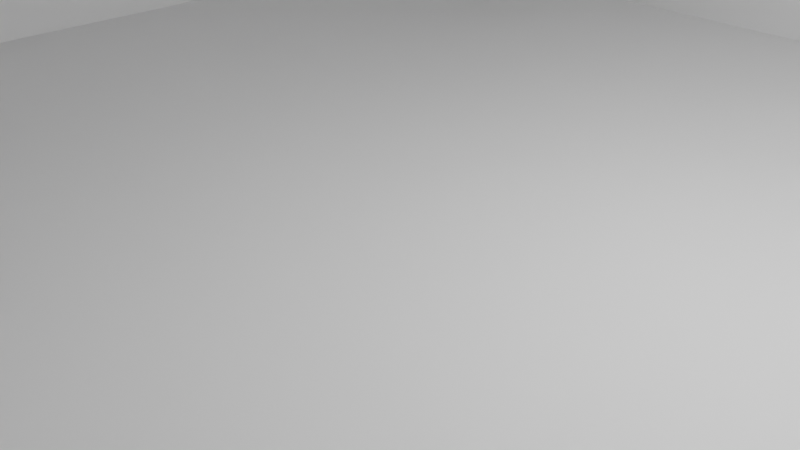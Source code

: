 # Source: room.blend  (saved by Blender 2.80.75; exported with 4.5.12 LTS)
import bpy
from mathutils import Matrix  # noqa: F401  (used for matrix-valued properties, if any)

bpy.ops.wm.read_factory_settings(use_empty=True)
scene = bpy.context.scene
scene.name = 'Scene'

# ---- collections
col_collection = bpy.data.collections.new('Collection'); scene.collection.children.link(col_collection)

# ---- materials (node trees are filled in below, after node groups)
mat_material = bpy.data.materials.new('Material')
mat_material.alpha_threshold = 0.0
mat_material.use_transparent_shadow = False
mat_material.line_color = (0.0, 0.0, 0.0, 1.0)
mat_material_001 = bpy.data.materials.new('Material.001')
mat_material_001.alpha_threshold = 0.0
mat_material_001.use_transparent_shadow = False
mat_material_001.line_color = (0.0, 0.0, 0.0, 1.0)
mat_material_002 = bpy.data.materials.new('Material.002')
mat_material_002.alpha_threshold = 0.0
mat_material_002.use_transparent_shadow = False
mat_material_002.line_color = (0.0, 0.0, 0.0, 1.0)
mat_material_003 = bpy.data.materials.new('Material.003')
mat_material_003.alpha_threshold = 0.0
mat_material_003.use_transparent_shadow = False
mat_material_003.line_color = (0.0, 0.0, 0.0, 1.0)
mat_material_004 = bpy.data.materials.new('Material.004')
mat_material_004.alpha_threshold = 0.0
mat_material_004.use_transparent_shadow = False
mat_material_004.line_color = (0.0, 0.0, 0.0, 1.0)
mat_material_005 = bpy.data.materials.new('Material.005')
mat_material_005.alpha_threshold = 0.0
mat_material_005.use_transparent_shadow = False
mat_material_005.line_color = (0.0, 0.0, 0.0, 1.0)
mat_material_006 = bpy.data.materials.new('Material.006')
mat_material_006.alpha_threshold = 0.0
mat_material_006.use_transparent_shadow = False
mat_material_006.line_color = (0.0, 0.0, 0.0, 1.0)
mat_material_007 = bpy.data.materials.new('Material.007')
mat_material_007.alpha_threshold = 0.0
mat_material_007.use_transparent_shadow = False
mat_material_007.line_color = (0.0, 0.0, 0.0, 1.0)

# ---- material node trees
mat_material.use_nodes = True; mat_material.node_tree.nodes.clear()
_N = mat_material.node_tree.nodes; _L = mat_material.node_tree.links
n0 = _N.new('ShaderNodeOutputMaterial'); n0.name = 'Material Output'; n0.location = (300, 300)
n1 = _N.new('ShaderNodeBsdfPrincipled'); n1.name = 'Principled BSDF'; n1.location = (10, 300)
n1.distribution = 'GGX'
n1.subsurface_method = 'BURLEY'
n1.inputs[2].default_value = 0.4
n1.inputs[3].default_value = 1.45
n1.inputs[27].default_value = (0.0, 0.0, 0.0, 1.0)
n1.inputs[28].default_value = 1.0
_L.new(n1.outputs[0], n0.inputs[0])
n0.is_active_output = True
mat_material_001.use_nodes = True; mat_material_001.node_tree.nodes.clear()
_N = mat_material_001.node_tree.nodes; _L = mat_material_001.node_tree.links
n0 = _N.new('ShaderNodeOutputMaterial'); n0.name = 'Material Output'; n0.location = (300, 300)
n1 = _N.new('ShaderNodeBsdfPrincipled'); n1.name = 'Principled BSDF'; n1.location = (10, 300)
n1.distribution = 'GGX'
n1.subsurface_method = 'BURLEY'
n1.inputs[2].default_value = 0.4
n1.inputs[3].default_value = 1.45
n1.inputs[27].default_value = (0.0, 0.0, 0.0, 1.0)
n1.inputs[28].default_value = 1.0
_L.new(n1.outputs[0], n0.inputs[0])
n0.is_active_output = True
mat_material_002.use_nodes = True; mat_material_002.node_tree.nodes.clear()
_N = mat_material_002.node_tree.nodes; _L = mat_material_002.node_tree.links
n0 = _N.new('ShaderNodeOutputMaterial'); n0.name = 'Material Output'; n0.location = (300, 300)
n1 = _N.new('ShaderNodeBsdfPrincipled'); n1.name = 'Principled BSDF'; n1.location = (10, 300)
n1.distribution = 'GGX'
n1.subsurface_method = 'BURLEY'
n1.inputs[2].default_value = 0.4
n1.inputs[3].default_value = 1.45
n1.inputs[27].default_value = (0.0, 0.0, 0.0, 1.0)
n1.inputs[28].default_value = 1.0
_L.new(n1.outputs[0], n0.inputs[0])
n0.is_active_output = True
mat_material_003.use_nodes = True; mat_material_003.node_tree.nodes.clear()
_N = mat_material_003.node_tree.nodes; _L = mat_material_003.node_tree.links
n0 = _N.new('ShaderNodeOutputMaterial'); n0.name = 'Material Output'; n0.location = (300, 300)
n1 = _N.new('ShaderNodeBsdfPrincipled'); n1.name = 'Principled BSDF'; n1.location = (10, 300)
n1.distribution = 'GGX'
n1.subsurface_method = 'BURLEY'
n1.inputs[2].default_value = 0.4
n1.inputs[3].default_value = 1.45
n1.inputs[27].default_value = (0.0, 0.0, 0.0, 1.0)
n1.inputs[28].default_value = 1.0
_L.new(n1.outputs[0], n0.inputs[0])
n0.is_active_output = True
mat_material_004.use_nodes = True; mat_material_004.node_tree.nodes.clear()
_N = mat_material_004.node_tree.nodes; _L = mat_material_004.node_tree.links
n0 = _N.new('ShaderNodeOutputMaterial'); n0.name = 'Material Output'; n0.location = (300, 300)
n1 = _N.new('ShaderNodeBsdfPrincipled'); n1.name = 'Principled BSDF'; n1.location = (10, 300)
n1.distribution = 'GGX'
n1.subsurface_method = 'BURLEY'
n1.inputs[2].default_value = 0.4
n1.inputs[3].default_value = 1.45
n1.inputs[27].default_value = (0.0, 0.0, 0.0, 1.0)
n1.inputs[28].default_value = 1.0
_L.new(n1.outputs[0], n0.inputs[0])
n0.is_active_output = True
mat_material_005.use_nodes = True; mat_material_005.node_tree.nodes.clear()
_N = mat_material_005.node_tree.nodes; _L = mat_material_005.node_tree.links
n0 = _N.new('ShaderNodeOutputMaterial'); n0.name = 'Material Output'; n0.location = (300, 300)
n1 = _N.new('ShaderNodeBsdfPrincipled'); n1.name = 'Principled BSDF'; n1.location = (10, 300)
n1.distribution = 'GGX'
n1.subsurface_method = 'BURLEY'
n1.inputs[2].default_value = 0.4
n1.inputs[3].default_value = 1.45
n1.inputs[27].default_value = (0.0, 0.0, 0.0, 1.0)
n1.inputs[28].default_value = 1.0
_L.new(n1.outputs[0], n0.inputs[0])
n0.is_active_output = True
mat_material_006.use_nodes = True; mat_material_006.node_tree.nodes.clear()
_N = mat_material_006.node_tree.nodes; _L = mat_material_006.node_tree.links
n0 = _N.new('ShaderNodeOutputMaterial'); n0.name = 'Material Output'; n0.location = (300, 300)
n1 = _N.new('ShaderNodeBsdfPrincipled'); n1.name = 'Principled BSDF'; n1.location = (10, 300)
n1.distribution = 'GGX'
n1.subsurface_method = 'BURLEY'
n1.inputs[2].default_value = 0.4
n1.inputs[3].default_value = 1.45
n1.inputs[27].default_value = (0.0, 0.0, 0.0, 1.0)
n1.inputs[28].default_value = 1.0
_L.new(n1.outputs[0], n0.inputs[0])
n0.is_active_output = True
mat_material_007.use_nodes = True; mat_material_007.node_tree.nodes.clear()
_N = mat_material_007.node_tree.nodes; _L = mat_material_007.node_tree.links
n0 = _N.new('ShaderNodeOutputMaterial'); n0.name = 'Material Output'; n0.location = (300, 300)
n1 = _N.new('ShaderNodeBsdfPrincipled'); n1.name = 'Principled BSDF'; n1.location = (10, 300)
n1.distribution = 'GGX'
n1.subsurface_method = 'BURLEY'
n1.inputs[2].default_value = 0.4
n1.inputs[3].default_value = 1.45
n1.inputs[27].default_value = (0.0, 0.0, 0.0, 1.0)
n1.inputs[28].default_value = 1.0
_L.new(n1.outputs[0], n0.inputs[0])
n0.is_active_output = True

# ---- world
world_world = bpy.data.worlds.new('World'); scene.world = world_world
world_world.use_nodes = True; world_world.node_tree.nodes.clear()
_N = world_world.node_tree.nodes; _L = world_world.node_tree.links
n0 = _N.new('ShaderNodeOutputWorld'); n0.name = 'World Output'; n0.location = (300, 300)
n1 = _N.new('ShaderNodeBackground'); n1.name = 'Background'; n1.location = (10, 300)
n1.inputs[0].default_value = (0.05088, 0.05088, 0.05088, 1.0)
_L.new(n1.outputs[0], n0.inputs[0])
n0.is_active_output = True
world_world.color = (0.05088, 0.05088, 0.05088)
world_world.use_sun_shadow = False
world_world.sun_shadow_jitter_overblur = 0.0

# ---- cameras
cam_camera = bpy.data.cameras.new('Camera')
cam_camera.clip_end = 100.0
cam_camera.ortho_scale = 7.314

# ---- lights
light_light = bpy.data.lights.new('Light', 'POINT')
light_light.transmission_factor = 0.0
light_light.energy = 1000.0
light_light.shadow_soft_size = 0.1
light_light.shadow_maximum_resolution = 0.006
light_light.use_absolute_resolution = True

# ---- meshes
me_cube = bpy.data.meshes.new('Cube')
me_cube.from_pydata([(1.0, 1.0, 1.0), (1.0, 1.0, -1.0), (1.0, -1.0, 1.0), (1.0, -1.0, -1.0), (-1.0, 1.0, 1.0), (-1.0, 1.0, -1.0), (-1.0, -1.0, 1.0), (-1.0, -1.0, -1.0)], [], [(0, 4, 6, 2), (3, 2, 6, 7), (7, 6, 4, 5), (5, 1, 3, 7), (1, 0, 2, 3), (5, 4, 0, 1)])
_uv = me_cube.uv_layers.new(name='UVMap')
_uv.uv.foreach_set('vector', [0.375, 0.0, 0.625, 0.0, 0.625, 0.25, 0.375, 0.25, 0.375, 0.25, 0.625, 0.25, 0.625, 0.5, 0.375, 0.5, 0.375, 0.5, 0.625, 0.5, 0.625, 0.75, 0.375, 0.75, 0.375, 0.75, 0.625, 0.75, 0.625, 1.0, 0.375, 1.0, 0.125, 0.5, 0.375, 0.5, 0.375, 0.75, 0.125, 0.75, 0.625, 0.5, 0.875, 0.5, 0.875, 0.75, 0.625, 0.75])
me_cube.materials.append(mat_material)
me_cube.use_remesh_preserve_volume = False
me_cube.use_remesh_preserve_attributes = False
me_cube.use_mirror_vertex_groups = False
me_cube.update()
me_cube_001 = bpy.data.meshes.new('Cube.001')
me_cube_001.from_pydata([(1.0, 1.0, 1.0), (1.0, 1.0, -1.0), (1.0, -1.0, 1.0), (1.0, -1.0, -1.0), (-1.0, 1.0, 1.0), (-1.0, 1.0, -1.0), (-1.0, -1.0, 1.0), (-1.0, -1.0, -1.0)], [], [(0, 4, 6, 2), (3, 2, 6, 7), (7, 6, 4, 5), (5, 1, 3, 7), (1, 0, 2, 3), (5, 4, 0, 1)])
_uv = me_cube_001.uv_layers.new(name='UVMap')
_uv.uv.foreach_set('vector', [0.375, 0.0, 0.625, 0.0, 0.625, 0.25, 0.375, 0.25, 0.375, 0.25, 0.625, 0.25, 0.625, 0.5, 0.375, 0.5, 0.375, 0.5, 0.625, 0.5, 0.625, 0.75, 0.375, 0.75, 0.375, 0.75, 0.625, 0.75, 0.625, 1.0, 0.375, 1.0, 0.125, 0.5, 0.375, 0.5, 0.375, 0.75, 0.125, 0.75, 0.625, 0.5, 0.875, 0.5, 0.875, 0.75, 0.625, 0.75])
me_cube_001.materials.append(mat_material_001)
me_cube_001.use_remesh_preserve_volume = False
me_cube_001.use_remesh_preserve_attributes = False
me_cube_001.use_mirror_vertex_groups = False
me_cube_001.update()
me_cube_002 = bpy.data.meshes.new('Cube.002')
me_cube_002.from_pydata([(1.0, 1.0, 1.0), (1.0, 1.0, -1.0), (1.0, -1.0, 1.0), (1.0, -1.0, -1.0), (-1.0, 1.0, 1.0), (-1.0, 1.0, -1.0), (-1.0, -1.0, 1.0), (-1.0, -1.0, -1.0)], [], [(0, 4, 6, 2), (3, 2, 6, 7), (7, 6, 4, 5), (5, 1, 3, 7), (1, 0, 2, 3), (5, 4, 0, 1)])
_uv = me_cube_002.uv_layers.new(name='UVMap')
_uv.uv.foreach_set('vector', [0.375, 0.0, 0.625, 0.0, 0.625, 0.25, 0.375, 0.25, 0.375, 0.25, 0.625, 0.25, 0.625, 0.5, 0.375, 0.5, 0.375, 0.5, 0.625, 0.5, 0.625, 0.75, 0.375, 0.75, 0.375, 0.75, 0.625, 0.75, 0.625, 1.0, 0.375, 1.0, 0.125, 0.5, 0.375, 0.5, 0.375, 0.75, 0.125, 0.75, 0.625, 0.5, 0.875, 0.5, 0.875, 0.75, 0.625, 0.75])
me_cube_002.materials.append(mat_material_002)
me_cube_002.use_remesh_preserve_volume = False
me_cube_002.use_remesh_preserve_attributes = False
me_cube_002.use_mirror_vertex_groups = False
me_cube_002.update()
me_cube_003 = bpy.data.meshes.new('Cube.003')
me_cube_003.from_pydata([(1.0, 1.0, 1.0), (1.0, 1.0, -1.0), (1.0, -1.0, 1.0), (1.0, -1.0, -1.0), (-1.0, 1.0, 1.0), (-1.0, 1.0, -1.0), (-1.0, -1.0, 1.0), (-1.0, -1.0, -1.0)], [], [(0, 4, 6, 2), (3, 2, 6, 7), (7, 6, 4, 5), (5, 1, 3, 7), (1, 0, 2, 3), (5, 4, 0, 1)])
_uv = me_cube_003.uv_layers.new(name='UVMap')
_uv.uv.foreach_set('vector', [0.375, 0.0, 0.625, 0.0, 0.625, 0.25, 0.375, 0.25, 0.375, 0.25, 0.625, 0.25, 0.625, 0.5, 0.375, 0.5, 0.375, 0.5, 0.625, 0.5, 0.625, 0.75, 0.375, 0.75, 0.375, 0.75, 0.625, 0.75, 0.625, 1.0, 0.375, 1.0, 0.125, 0.5, 0.375, 0.5, 0.375, 0.75, 0.125, 0.75, 0.625, 0.5, 0.875, 0.5, 0.875, 0.75, 0.625, 0.75])
me_cube_003.materials.append(mat_material_003)
me_cube_003.use_remesh_preserve_volume = False
me_cube_003.use_remesh_preserve_attributes = False
me_cube_003.use_mirror_vertex_groups = False
me_cube_003.update()
me_cube_004 = bpy.data.meshes.new('Cube.004')
me_cube_004.from_pydata([(1.0, 1.0, 1.0), (1.0, 1.0, -1.0), (1.0, -1.0, 1.0), (1.0, -1.0, -1.0), (-1.0, 1.0, 1.0), (-1.0, 1.0, -1.0), (-1.0, -1.0, 1.0), (-1.0, -1.0, -1.0)], [], [(0, 4, 6, 2), (3, 2, 6, 7), (7, 6, 4, 5), (5, 1, 3, 7), (1, 0, 2, 3), (5, 4, 0, 1)])
_uv = me_cube_004.uv_layers.new(name='UVMap')
_uv.uv.foreach_set('vector', [0.375, 0.0, 0.625, 0.0, 0.625, 0.25, 0.375, 0.25, 0.375, 0.25, 0.625, 0.25, 0.625, 0.5, 0.375, 0.5, 0.375, 0.5, 0.625, 0.5, 0.625, 0.75, 0.375, 0.75, 0.375, 0.75, 0.625, 0.75, 0.625, 1.0, 0.375, 1.0, 0.125, 0.5, 0.375, 0.5, 0.375, 0.75, 0.125, 0.75, 0.625, 0.5, 0.875, 0.5, 0.875, 0.75, 0.625, 0.75])
me_cube_004.materials.append(mat_material_004)
me_cube_004.use_remesh_preserve_volume = False
me_cube_004.use_remesh_preserve_attributes = False
me_cube_004.use_mirror_vertex_groups = False
me_cube_004.update()
me_cube_005 = bpy.data.meshes.new('Cube.005')
me_cube_005.from_pydata([(1.0, 1.0, 1.0), (1.0, 1.0, -1.0), (1.0, -1.0, 1.0), (1.0, -1.0, -1.0), (-1.0, 1.0, 1.0), (-1.0, 1.0, -1.0), (-1.0, -1.0, 1.0), (-1.0, -1.0, -1.0)], [], [(0, 4, 6, 2), (3, 2, 6, 7), (7, 6, 4, 5), (5, 1, 3, 7), (1, 0, 2, 3), (5, 4, 0, 1)])
_uv = me_cube_005.uv_layers.new(name='UVMap')
_uv.uv.foreach_set('vector', [0.375, 0.0, 0.625, 0.0, 0.625, 0.25, 0.375, 0.25, 0.375, 0.25, 0.625, 0.25, 0.625, 0.5, 0.375, 0.5, 0.375, 0.5, 0.625, 0.5, 0.625, 0.75, 0.375, 0.75, 0.375, 0.75, 0.625, 0.75, 0.625, 1.0, 0.375, 1.0, 0.125, 0.5, 0.375, 0.5, 0.375, 0.75, 0.125, 0.75, 0.625, 0.5, 0.875, 0.5, 0.875, 0.75, 0.625, 0.75])
me_cube_005.materials.append(mat_material_005)
me_cube_005.use_remesh_preserve_volume = False
me_cube_005.use_remesh_preserve_attributes = False
me_cube_005.use_mirror_vertex_groups = False
me_cube_005.update()
me_cube_006 = bpy.data.meshes.new('Cube.006')
me_cube_006.from_pydata([(1.0, 1.0, 1.0), (1.0, 1.0, -1.0), (1.0, -1.0, 1.0), (1.0, -1.0, -1.0), (-1.0, 1.0, 1.0), (-1.0, 1.0, -1.0), (-1.0, -1.0, 1.0), (-1.0, -1.0, -1.0)], [], [(0, 4, 6, 2), (3, 2, 6, 7), (7, 6, 4, 5), (5, 1, 3, 7), (1, 0, 2, 3), (5, 4, 0, 1)])
_uv = me_cube_006.uv_layers.new(name='UVMap')
_uv.uv.foreach_set('vector', [0.375, 0.0, 0.625, 0.0, 0.625, 0.25, 0.375, 0.25, 0.375, 0.25, 0.625, 0.25, 0.625, 0.5, 0.375, 0.5, 0.375, 0.5, 0.625, 0.5, 0.625, 0.75, 0.375, 0.75, 0.375, 0.75, 0.625, 0.75, 0.625, 1.0, 0.375, 1.0, 0.125, 0.5, 0.375, 0.5, 0.375, 0.75, 0.125, 0.75, 0.625, 0.5, 0.875, 0.5, 0.875, 0.75, 0.625, 0.75])
me_cube_006.materials.append(mat_material_006)
me_cube_006.use_remesh_preserve_volume = False
me_cube_006.use_remesh_preserve_attributes = False
me_cube_006.use_mirror_vertex_groups = False
me_cube_006.update()
me_cube_007 = bpy.data.meshes.new('Cube.007')
me_cube_007.from_pydata([(1.0, 1.0, 1.0), (1.0, 1.0, -1.0), (1.0, -1.0, 1.0), (1.0, -1.0, -1.0), (-1.0, 1.0, 1.0), (-1.0, 1.0, -1.0), (-1.0, -1.0, 1.0), (-1.0, -1.0, -1.0)], [], [(0, 4, 6, 2), (3, 2, 6, 7), (7, 6, 4, 5), (5, 1, 3, 7), (1, 0, 2, 3), (5, 4, 0, 1)])
_uv = me_cube_007.uv_layers.new(name='UVMap')
_uv.uv.foreach_set('vector', [0.375, 0.0, 0.625, 0.0, 0.625, 0.25, 0.375, 0.25, 0.375, 0.25, 0.625, 0.25, 0.625, 0.5, 0.375, 0.5, 0.375, 0.5, 0.625, 0.5, 0.625, 0.75, 0.375, 0.75, 0.375, 0.75, 0.625, 0.75, 0.625, 1.0, 0.375, 1.0, 0.125, 0.5, 0.375, 0.5, 0.375, 0.75, 0.125, 0.75, 0.625, 0.5, 0.875, 0.5, 0.875, 0.75, 0.625, 0.75])
me_cube_007.materials.append(mat_material_007)
me_cube_007.use_remesh_preserve_volume = False
me_cube_007.use_remesh_preserve_attributes = False
me_cube_007.use_mirror_vertex_groups = False
me_cube_007.update()

# ---- objects
ob_cube = bpy.data.objects.new('Cube', me_cube)
ob_light = bpy.data.objects.new('Light', light_light)
ob_camera = bpy.data.objects.new('Camera', cam_camera)
ob_cube_001 = bpy.data.objects.new('Cube.001', me_cube_001)
ob_cube_002 = bpy.data.objects.new('Cube.002', me_cube_002)
ob_cube_003 = bpy.data.objects.new('Cube.003', me_cube_003)
ob_cube_004 = bpy.data.objects.new('Cube.004', me_cube_004)
ob_cube_005 = bpy.data.objects.new('Cube.005', me_cube_005)
ob_cube_006 = bpy.data.objects.new('Cube.006', me_cube_006)
ob_cube_007 = bpy.data.objects.new('Cube.007', me_cube_007)

# ---- transforms, parenting, visibility, modifiers, constraints
ob_cube.location = (-1.211, 0.6272, -1.151)
ob_cube.scale = (11.0, 11.0, 0.1)
ob_cube.lock_rotations_4d = False
ob_cube.empty_display_type = 'ARROWS'
ob_cube.lineart.crease_threshold = 0.0
ob_light.location = (4.16, 1.952, 6.629)
ob_light.rotation_euler = (0.6503, 0.05522, 1.866)
ob_light.scale = (1.318, 1.318, 1.318)
ob_light.lock_rotations_4d = False
ob_light.empty_display_type = 'ARROWS'
ob_light.color = (0.0, 0.0, 0.0, 0.0)
ob_light.lineart.crease_threshold = 0.0
ob_camera.location = (8.486, -8.5, 5.383)
ob_camera.rotation_euler = (1.109, 0.0, 0.8149)
ob_camera.scale = (1.318, 1.318, 1.318)
ob_camera.lock_rotations_4d = False
ob_camera.empty_display_type = 'ARROWS'
ob_camera.color = (0.0, 0.0, 0.0, 0.0)
ob_camera.display_type = 'WIRE'
ob_camera.lineart.crease_threshold = 0.0
ob_cube_001.location = (-1.211, 0.6272, 8.056)
ob_cube_001.scale = (11.0, 11.0, 0.1)
ob_cube_001.lock_rotations_4d = False
ob_cube_001.empty_display_type = 'ARROWS'
ob_cube_001.lineart.crease_threshold = 0.0
ob_cube_002.location = (-1.225, -10.51, 3.503)
ob_cube_002.rotation_euler = (-1.571, -0.0, 0.0)
ob_cube_002.scale = (11.0, 5.147, 0.1)
ob_cube_002.lock_rotations_4d = False
ob_cube_002.empty_display_type = 'ARROWS'
ob_cube_002.lineart.crease_threshold = 0.0
ob_cube_003.location = (-1.225, 11.63, 3.503)
ob_cube_003.rotation_euler = (-1.571, -0.0, 0.0)
ob_cube_003.scale = (11.0, 5.147, 0.1)
ob_cube_003.lock_rotations_4d = False
ob_cube_003.empty_display_type = 'ARROWS'
ob_cube_003.lineart.crease_threshold = 0.0
ob_cube_004.location = (-12.1, 0.5823, 3.503)
ob_cube_004.rotation_euler = (-1.571, -0.0, -1.571)
ob_cube_004.scale = (11.0, 5.147, 0.1)
ob_cube_004.lock_rotations_4d = False
ob_cube_004.empty_display_type = 'ARROWS'
ob_cube_004.lineart.crease_threshold = 0.0
ob_cube_005.location = (9.635, -5.529, 3.503)
ob_cube_005.rotation_euler = (-1.571, -0.0, -1.571)
ob_cube_005.scale = (4.961, 5.147, 0.1)
ob_cube_005.lock_rotations_4d = False
ob_cube_005.empty_display_type = 'ARROWS'
ob_cube_005.lineart.crease_threshold = 0.0
ob_cube_006.location = (9.635, 6.834, 3.503)
ob_cube_006.rotation_euler = (-1.571, -0.0, -1.571)
ob_cube_006.scale = (4.961, 5.147, 0.1)
ob_cube_006.lock_rotations_4d = False
ob_cube_006.empty_display_type = 'ARROWS'
ob_cube_006.lineart.crease_threshold = 0.0
ob_cube_007.location = (9.635, 0.7019, 5.56)
ob_cube_007.rotation_euler = (-1.571, -0.0, -1.571)
ob_cube_007.scale = (1.275, 2.682, 0.1)
ob_cube_007.lock_rotations_4d = False
ob_cube_007.empty_display_type = 'ARROWS'
ob_cube_007.lineart.crease_threshold = 0.0

# ---- collection membership
col_collection.objects.link(ob_cube)
col_collection.objects.link(ob_light)
col_collection.objects.link(ob_camera)
col_collection.objects.link(ob_cube_001)
col_collection.objects.link(ob_cube_002)
col_collection.objects.link(ob_cube_003)
col_collection.objects.link(ob_cube_004)
col_collection.objects.link(ob_cube_005)
col_collection.objects.link(ob_cube_006)
col_collection.objects.link(ob_cube_007)

# ---- scene / render settings (as saved in the file)
scene.camera = ob_camera
scene.frame_start = 1; scene.frame_end = 250; scene.frame_set(15)
scene.render.engine = 'BLENDER_EEVEE_NEXT'
scene.cycles.use_denoising = False
scene.cycles.samples = 128
scene.cycles.sampling_pattern = 'TABULATED_SOBOL'
scene.cycles.use_adaptive_sampling = False
scene.cycles.use_light_tree = False
scene.view_settings.view_transform = 'Filmic'
bpy.context.view_layer.update()
